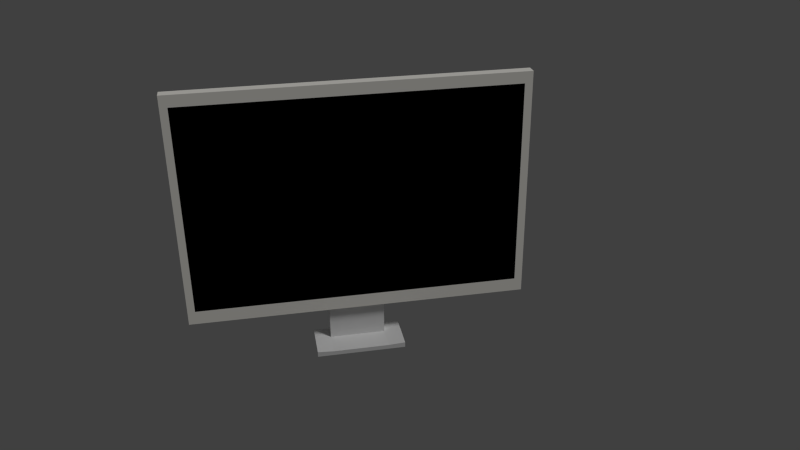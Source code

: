# Source: monitor.blend  (saved by Blender 2.73.0; exported with 4.5.12 LTS)
import bpy
from mathutils import Matrix  # noqa: F401  (used for matrix-valued properties, if any)

bpy.ops.wm.read_factory_settings(use_empty=True)
scene = bpy.context.scene
scene.name = 'Scene'

# ---- collections
col_collection_1 = bpy.data.collections.new('Collection 1'); scene.collection.children.link(col_collection_1)

# ---- materials (node trees are filled in below, after node groups)
mat_001 = bpy.data.materials.new('Материал.001')
mat_001.alpha_threshold = 0.0
mat_001.use_transparent_shadow = False
mat_001.roughness = 0.5
mat_001.specular_intensity = 0.0
mat_material = bpy.data.materials.new('Material')
mat_material.alpha_threshold = 0.0
mat_material.use_transparent_shadow = False
mat_material.diffuse_color = (1.0, 0.9787, 0.9163, 1.0)
mat_material.roughness = 0.5
mat_material.specular_intensity = 0.0
mat_material.line_color = (0.0, 0.0, 0.0, 1.0)
mat_x = bpy.data.materials.new('Материал')
mat_x.alpha_threshold = 0.0
mat_x.use_transparent_shadow = False
mat_x.diffuse_color = (0.0, 0.0, 0.0, 1.0)
mat_x.roughness = 0.5
mat_x.specular_intensity = 0.0

# ---- material node trees

# ---- world
world_world = bpy.data.worlds.new('World'); scene.world = world_world
world_world.color = (0.05088, 0.05088, 0.05088)
world_world.use_sun_shadow = False
world_world.sun_shadow_jitter_overblur = 0.0
world_world.cycles.sampling_method = 'MANUAL'
world_world.cycles.sample_map_resolution = 256

# ---- cameras
cam_camera = bpy.data.cameras.new('Camera')
cam_camera.clip_end = 100.0
cam_camera.lens = 35.0
cam_camera.sensor_width = 32.0
cam_camera.sensor_height = 18.0
cam_camera.ortho_scale = 7.314
cam_camera.dof.focus_distance = 0.0
cam_camera.dof.aperture_fstop = 128.0

# ---- lights
light_lamp = bpy.data.lights.new('Lamp', 'SUN')
light_lamp.transmission_factor = 0.0
light_lamp.cutoff_distance = 30.0
light_lamp.angle = 0.2191
light_lamp.energy = 1.0
light_lamp.shadow_buffer_clip_start = 1.001
light_lamp.shadow_soft_size = 0.11
light_lamp.shadow_cascade_max_distance = 1000.0
light_lamp.cycles.use_multiple_importance_sampling = False

# ---- meshes
me_x = bpy.data.meshes.new('Куб')
me_x.from_pydata([(-1.072, -1.0, -1.0), (-1.072, 1.0, -1.0), (1.0, 1.0, -1.0), (1.0, -1.0, -1.0), (-1.0, -1.0, 1.0), (-1.0, 1.0, 1.0), (1.0, 1.0, 1.0), (1.0, -1.0, 1.0), (-1.072, -1.0, -0.8522), (-1.072, 1.0, -0.8522), (1.0, 1.0, -0.8177), (1.0, -1.0, -0.8177), (-1.0, -1.0, -0.8177), (-1.0, 1.0, -0.8177), (1.0, 1.0, -0.8177), (1.0, -1.0, -0.8177), (2.103, 1.0, -1.0), (2.103, -1.0, -1.0), (2.103, 1.0, -0.8177), (2.103, -1.0, -0.8177), (-6.655, -1.0, -1.0), (-6.655, 1.0, -1.0), (-6.655, -1.0, -0.8522), (-6.655, 1.0, -0.8522), (-1.072, 1.609, -1.0), (-1.072, 1.609, -0.8177), (-6.655, 1.609, -1.0), (-6.655, 1.609, -0.8177), (-1.072, -1.581, -1.0), (-1.072, -1.581, -0.8177), (-6.655, -1.581, -1.0), (-6.655, -1.581, -0.8177), (-1.072, 1.604, -1.0), (1.0, 1.604, -1.0), (-1.072, 1.604, -0.8177), (1.0, 1.604, -0.8177), (1.0, 1.594, -1.0), (1.0, 1.594, -0.8177), (2.103, 1.594, -1.0), (2.103, 1.594, -0.8177), (-1.072, -1.581, -1.0), (1.0, -1.581, -1.0), (-1.072, -1.581, -0.8177), (1.0, -1.581, -0.8177), (1.0, -1.581, -1.0), (1.0, -1.581, -0.8177), (2.103, -1.581, -1.0), (2.103, -1.581, -0.8177), (-0.1872, -5.975, 0.3814), (-0.1872, 6.156, 0.3814), (-2.485, 6.156, 0.3814), (-2.485, -5.975, 0.3814), (-0.1872, -5.975, 8.176), (-0.1872, 6.156, 8.176), (-2.485, 6.156, 8.176), (-2.485, -5.975, 8.176), (-0.1872, 5.88, 0.3814), (-2.485, 5.88, 0.3814), (-0.1872, 5.88, 8.176), (-2.485, 5.88, 8.176), (-2.485, -5.713, 0.3814), (-2.485, -5.713, 8.176), (-0.1872, -5.713, 0.3814), (-0.1872, -5.713, 8.176), (-0.1872, -5.975, 7.794), (-0.1872, 6.156, 7.794), (-2.485, 6.156, 7.794), (-2.485, -5.975, 7.794), (-2.485, 5.88, 7.794), (1.026, 5.8, 7.794), (1.026, -5.599, 7.794), (-2.485, -5.713, 7.794), (-2.485, 5.88, 0.8438), (1.026, 5.8, 0.8438), (1.026, -5.599, 0.8438), (-2.485, -5.713, 0.8438), (-0.1872, -5.975, 0.8438), (-0.1872, 6.156, 0.8438), (-2.485, 6.156, 0.8438), (-2.485, -5.975, 0.8438)], [(12, 15), (14, 13)], [(1, 0, 20, 21), (9, 10, 35, 34), (3, 17, 46, 44), (3, 11, 43, 41), (0, 1, 2, 3), (7, 6, 5, 4), (7, 4, 8, 11), (6, 7, 11, 10), (5, 6, 10, 9), (4, 5, 9, 8), (10, 11, 15, 14), (8, 9, 13, 12), (18, 19, 17, 16), (10, 11, 19, 18), (18, 16, 38, 39), (3, 2, 16, 17), (22, 23, 21, 20), (22, 20, 30, 31), (23, 9, 25, 27), (8, 9, 23, 22), (25, 24, 26, 27), (9, 1, 24, 25), (21, 23, 27, 26), (1, 21, 26, 24), (28, 29, 31, 30), (8, 22, 31, 29), (0, 8, 29, 28), (20, 0, 28, 30), (34, 35, 33, 32), (1, 9, 34, 32), (2, 1, 32, 33), (10, 2, 33, 35), (36, 37, 39, 38), (16, 2, 36, 38), (2, 10, 37, 36), (10, 18, 39, 37), (43, 42, 40, 41), (8, 0, 40, 42), (11, 8, 42, 43), (0, 3, 41, 40), (45, 44, 46, 47), (11, 3, 44, 45), (19, 11, 45, 47), (17, 19, 47, 46), (56, 49, 50, 57), (58, 59, 54, 53), (69, 58, 53, 65), (65, 53, 54, 66), (71, 61, 55, 67), (76, 48, 51, 79), (66, 54, 59, 68), (70, 63, 58, 69), (63, 61, 59, 58), (62, 56, 57, 60), (48, 62, 60, 51), (52, 55, 61, 63), (64, 52, 63, 70), (68, 59, 61, 71), (72, 68, 71, 75), (76, 64, 70, 74), (74, 70, 69, 73), (78, 66, 68, 72), (52, 64, 67, 55), (75, 71, 67, 79), (77, 65, 66, 78), (73, 69, 65, 77), (56, 73, 77, 49), (49, 77, 78, 50), (60, 75, 79, 51), (50, 78, 72, 57), (62, 74, 73, 56), (48, 76, 74, 62), (57, 72, 75, 60), (64, 76, 79, 67)])
me_x.polygons.foreach_set('material_index', [0, 0, 0, 0, 0, 0, 0, 0, 0, 0, 0, 0, 0, 0, 0, 0, 0, 0, 0, 0, 0, 0, 0, 0, 0, 0, 0, 0, 0, 0, 0, 0, 0, 0, 0, 0, 0, 0, 0, 0, 0, 0, 0, 0, 1, 1, 1, 1, 1, 1, 1, 1, 1, 1, 1, 1, 1, 1, 2, 1, 1, 1, 1, 1, 1, 1, 1, 1, 1, 1, 1, 1, 1, 1])
me_x.materials.append(mat_001)
me_x.materials.append(mat_material)
me_x.materials.append(mat_x)
me_x.use_remesh_preserve_volume = False
me_x.use_remesh_preserve_attributes = False
me_x.use_mirror_vertex_groups = False
me_x.update()

# ---- objects
ob_x = bpy.data.objects.new('Куб', me_x)
ob_lamp = bpy.data.objects.new('Lamp', light_lamp)
ob_camera = bpy.data.objects.new('Camera', cam_camera)

# ---- transforms, parenting, visibility, modifiers, constraints
ob_x.location = (0.5496, -0.7801, -0.2633)
ob_x.rotation_euler = (6.283, -0.0, 8.853)
ob_x.scale = (0.05514, -0.3267, 0.3511)
ob_x.lineart.crease_threshold = 0.0
ob_lamp.location = (7.909, 2.292, 5.904)
ob_lamp.rotation_euler = (0.6503, 0.05522, 1.866)
ob_lamp.lock_rotations_4d = False
ob_lamp.empty_display_type = 'ARROWS'
ob_lamp.color = (0.0, 0.0, 0.0, 0.0)
ob_lamp.lineart.crease_threshold = 0.0
ob_camera.location = (7.481, -6.508, 5.344)
ob_camera.rotation_euler = (1.109, 0.01082, 0.8149)
ob_camera.lock_rotations_4d = False
ob_camera.empty_display_type = 'ARROWS'
ob_camera.color = (0.0, 0.0, 0.0, 0.0)
ob_camera.display_type = 'WIRE'
ob_camera.lineart.crease_threshold = 0.0

# ---- collection membership
col_collection_1.objects.link(ob_x)
col_collection_1.objects.link(ob_lamp)
col_collection_1.objects.link(ob_camera)

# ---- scene / render settings (as saved in the file)
scene.camera = ob_camera
scene.frame_start = 1; scene.frame_end = 250; scene.frame_set(1)
scene.render.engine = 'BLENDER_EEVEE_NEXT'
scene.render.resolution_percentage = 50
scene.render.dither_intensity = 0.0
scene.cycles.use_denoising = False
scene.cycles.samples = 10
scene.cycles.sampling_pattern = 'TABULATED_SOBOL'
scene.cycles.light_sampling_threshold = 0.0
scene.cycles.use_adaptive_sampling = False
scene.cycles.use_light_tree = False
scene.cycles.blur_glossy = 0.0
scene.cycles.pixel_filter_type = 'GAUSSIAN'
scene.cycles.sample_clamp_indirect = 0.0
scene.view_settings.view_transform = 'Standard'
bpy.context.view_layer.update()
